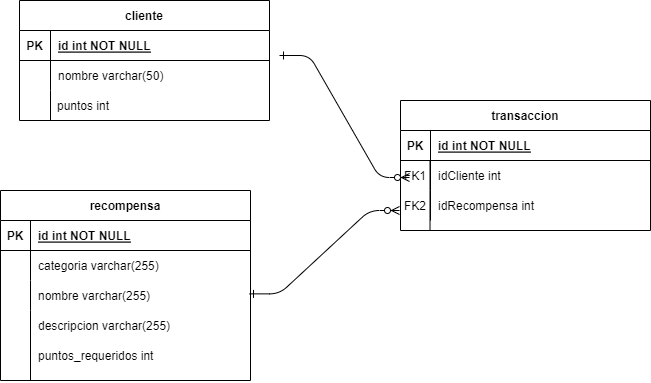

The diagram above was exported from draw.io. Its source (the exported page's mxGraphModel, read from the mxfile embedded in the PNG):
<mxGraphModel dx="1173" dy="568" grid="1" gridSize="10" guides="1" tooltips="1" connect="1" arrows="1" fold="1" page="1" pageScale="1" pageWidth="827" pageHeight="1169" math="0" shadow="0">
  <root>
    <mxCell id="0" />
    <mxCell id="1" parent="0" />
    <mxCell id="skcnrAMbqsUVoOKc15oO-1" value="" style="edgeStyle=entityRelationEdgeStyle;endArrow=ERzeroToMany;startArrow=ERone;endFill=1;startFill=0;entryX=0;entryY=0.5;entryDx=0;entryDy=0;" parent="1" edge="1">
      <mxGeometry width="100" height="100" relative="1" as="geometry">
        <mxPoint x="339" y="373.37" as="sourcePoint" />
        <mxPoint x="489" y="290" as="targetPoint" />
      </mxGeometry>
    </mxCell>
    <mxCell id="skcnrAMbqsUVoOKc15oO-3" value="recompensa" style="shape=table;startSize=30;container=1;collapsible=1;childLayout=tableLayout;fixedRows=1;rowLines=0;fontStyle=1;align=center;resizeLast=1;" parent="1" vertex="1">
      <mxGeometry x="90" y="270" width="250" height="190" as="geometry" />
    </mxCell>
    <mxCell id="skcnrAMbqsUVoOKc15oO-4" value="" style="shape=partialRectangle;collapsible=0;dropTarget=0;pointerEvents=0;fillColor=none;points=[[0,0.5],[1,0.5]];portConstraint=eastwest;top=0;left=0;right=0;bottom=1;" parent="skcnrAMbqsUVoOKc15oO-3" vertex="1">
      <mxGeometry y="30" width="250" height="30" as="geometry" />
    </mxCell>
    <mxCell id="skcnrAMbqsUVoOKc15oO-5" value="PK" style="shape=partialRectangle;overflow=hidden;connectable=0;fillColor=none;top=0;left=0;bottom=0;right=0;fontStyle=1;" parent="skcnrAMbqsUVoOKc15oO-4" vertex="1">
      <mxGeometry width="30" height="30" as="geometry">
        <mxRectangle width="30" height="30" as="alternateBounds" />
      </mxGeometry>
    </mxCell>
    <mxCell id="skcnrAMbqsUVoOKc15oO-6" value="id int NOT NULL" style="shape=partialRectangle;overflow=hidden;connectable=0;fillColor=none;top=0;left=0;bottom=0;right=0;align=left;spacingLeft=6;fontStyle=5;" parent="skcnrAMbqsUVoOKc15oO-4" vertex="1">
      <mxGeometry x="30" width="220" height="30" as="geometry">
        <mxRectangle width="220" height="30" as="alternateBounds" />
      </mxGeometry>
    </mxCell>
    <mxCell id="skcnrAMbqsUVoOKc15oO-7" value="" style="shape=partialRectangle;collapsible=0;dropTarget=0;pointerEvents=0;fillColor=none;points=[[0,0.5],[1,0.5]];portConstraint=eastwest;top=0;left=0;right=0;bottom=0;" parent="skcnrAMbqsUVoOKc15oO-3" vertex="1">
      <mxGeometry y="60" width="250" height="30" as="geometry" />
    </mxCell>
    <mxCell id="skcnrAMbqsUVoOKc15oO-8" value="" style="shape=partialRectangle;overflow=hidden;connectable=0;fillColor=none;top=0;left=0;bottom=0;right=0;" parent="skcnrAMbqsUVoOKc15oO-7" vertex="1">
      <mxGeometry width="30" height="30" as="geometry">
        <mxRectangle width="30" height="30" as="alternateBounds" />
      </mxGeometry>
    </mxCell>
    <mxCell id="skcnrAMbqsUVoOKc15oO-9" value="categoria varchar(255)" style="shape=partialRectangle;overflow=hidden;connectable=0;fillColor=none;top=0;left=0;bottom=0;right=0;align=left;spacingLeft=6;" parent="skcnrAMbqsUVoOKc15oO-7" vertex="1">
      <mxGeometry x="30" width="220" height="30" as="geometry">
        <mxRectangle width="220" height="30" as="alternateBounds" />
      </mxGeometry>
    </mxCell>
    <mxCell id="skcnrAMbqsUVoOKc15oO-10" value="" style="shape=partialRectangle;collapsible=0;dropTarget=0;pointerEvents=0;fillColor=none;points=[[0,0.5],[1,0.5]];portConstraint=eastwest;top=0;left=0;right=0;bottom=0;" parent="skcnrAMbqsUVoOKc15oO-3" vertex="1">
      <mxGeometry y="90" width="250" height="30" as="geometry" />
    </mxCell>
    <mxCell id="skcnrAMbqsUVoOKc15oO-11" value="" style="shape=partialRectangle;overflow=hidden;connectable=0;fillColor=none;top=0;left=0;bottom=0;right=0;" parent="skcnrAMbqsUVoOKc15oO-10" vertex="1">
      <mxGeometry width="30" height="30" as="geometry">
        <mxRectangle width="30" height="30" as="alternateBounds" />
      </mxGeometry>
    </mxCell>
    <mxCell id="skcnrAMbqsUVoOKc15oO-12" value="" style="shape=partialRectangle;overflow=hidden;connectable=0;fillColor=none;top=0;left=0;bottom=0;right=0;align=left;spacingLeft=6;" parent="skcnrAMbqsUVoOKc15oO-10" vertex="1">
      <mxGeometry x="30" width="220" height="30" as="geometry">
        <mxRectangle width="220" height="30" as="alternateBounds" />
      </mxGeometry>
    </mxCell>
    <mxCell id="skcnrAMbqsUVoOKc15oO-13" value="transaccion" style="shape=table;startSize=30;container=1;collapsible=1;childLayout=tableLayout;fixedRows=1;rowLines=0;fontStyle=1;align=center;resizeLast=1;" parent="1" vertex="1">
      <mxGeometry x="490" y="180" width="250" height="130" as="geometry" />
    </mxCell>
    <mxCell id="skcnrAMbqsUVoOKc15oO-14" value="" style="shape=partialRectangle;collapsible=0;dropTarget=0;pointerEvents=0;fillColor=none;points=[[0,0.5],[1,0.5]];portConstraint=eastwest;top=0;left=0;right=0;bottom=1;" parent="skcnrAMbqsUVoOKc15oO-13" vertex="1">
      <mxGeometry y="30" width="250" height="30" as="geometry" />
    </mxCell>
    <mxCell id="skcnrAMbqsUVoOKc15oO-15" value="PK" style="shape=partialRectangle;overflow=hidden;connectable=0;fillColor=none;top=0;left=0;bottom=0;right=0;fontStyle=1;" parent="skcnrAMbqsUVoOKc15oO-14" vertex="1">
      <mxGeometry width="30" height="30" as="geometry">
        <mxRectangle width="30" height="30" as="alternateBounds" />
      </mxGeometry>
    </mxCell>
    <mxCell id="skcnrAMbqsUVoOKc15oO-16" value="id int NOT NULL" style="shape=partialRectangle;overflow=hidden;connectable=0;fillColor=none;top=0;left=0;bottom=0;right=0;align=left;spacingLeft=6;fontStyle=5;" parent="skcnrAMbqsUVoOKc15oO-14" vertex="1">
      <mxGeometry x="30" width="220" height="30" as="geometry">
        <mxRectangle width="220" height="30" as="alternateBounds" />
      </mxGeometry>
    </mxCell>
    <mxCell id="skcnrAMbqsUVoOKc15oO-17" value="" style="shape=partialRectangle;collapsible=0;dropTarget=0;pointerEvents=0;fillColor=none;points=[[0,0.5],[1,0.5]];portConstraint=eastwest;top=0;left=0;right=0;bottom=0;" parent="skcnrAMbqsUVoOKc15oO-13" vertex="1">
      <mxGeometry y="60" width="250" height="30" as="geometry" />
    </mxCell>
    <mxCell id="skcnrAMbqsUVoOKc15oO-18" value="FK1" style="shape=partialRectangle;overflow=hidden;connectable=0;fillColor=none;top=0;left=0;bottom=0;right=0;" parent="skcnrAMbqsUVoOKc15oO-17" vertex="1">
      <mxGeometry width="30" height="30" as="geometry">
        <mxRectangle width="30" height="30" as="alternateBounds" />
      </mxGeometry>
    </mxCell>
    <mxCell id="skcnrAMbqsUVoOKc15oO-19" value="idCliente int" style="shape=partialRectangle;overflow=hidden;connectable=0;fillColor=none;top=0;left=0;bottom=0;right=0;align=left;spacingLeft=6;" parent="skcnrAMbqsUVoOKc15oO-17" vertex="1">
      <mxGeometry x="30" width="220" height="30" as="geometry">
        <mxRectangle width="220" height="30" as="alternateBounds" />
      </mxGeometry>
    </mxCell>
    <mxCell id="skcnrAMbqsUVoOKc15oO-20" value="" style="shape=partialRectangle;collapsible=0;dropTarget=0;pointerEvents=0;fillColor=none;points=[[0,0.5],[1,0.5]];portConstraint=eastwest;top=0;left=0;right=0;bottom=0;" parent="skcnrAMbqsUVoOKc15oO-13" vertex="1">
      <mxGeometry y="90" width="250" height="30" as="geometry" />
    </mxCell>
    <mxCell id="skcnrAMbqsUVoOKc15oO-21" value="" style="shape=partialRectangle;overflow=hidden;connectable=0;fillColor=none;top=0;left=0;bottom=0;right=0;" parent="skcnrAMbqsUVoOKc15oO-20" vertex="1">
      <mxGeometry width="30" height="30" as="geometry">
        <mxRectangle width="30" height="30" as="alternateBounds" />
      </mxGeometry>
    </mxCell>
    <mxCell id="skcnrAMbqsUVoOKc15oO-22" value="idRecompensa int" style="shape=partialRectangle;overflow=hidden;connectable=0;fillColor=none;top=0;left=0;bottom=0;right=0;align=left;spacingLeft=6;" parent="skcnrAMbqsUVoOKc15oO-20" vertex="1">
      <mxGeometry x="30" width="220" height="30" as="geometry">
        <mxRectangle width="220" height="30" as="alternateBounds" />
      </mxGeometry>
    </mxCell>
    <mxCell id="skcnrAMbqsUVoOKc15oO-23" value="cliente" style="shape=table;startSize=30;container=1;collapsible=1;childLayout=tableLayout;fixedRows=1;rowLines=0;fontStyle=1;align=center;resizeLast=1;" parent="1" vertex="1">
      <mxGeometry x="109" y="80" width="250" height="120" as="geometry" />
    </mxCell>
    <mxCell id="skcnrAMbqsUVoOKc15oO-24" value="" style="shape=partialRectangle;collapsible=0;dropTarget=0;pointerEvents=0;fillColor=none;points=[[0,0.5],[1,0.5]];portConstraint=eastwest;top=0;left=0;right=0;bottom=1;" parent="skcnrAMbqsUVoOKc15oO-23" vertex="1">
      <mxGeometry y="30" width="250" height="30" as="geometry" />
    </mxCell>
    <mxCell id="skcnrAMbqsUVoOKc15oO-25" value="PK" style="shape=partialRectangle;overflow=hidden;connectable=0;fillColor=none;top=0;left=0;bottom=0;right=0;fontStyle=1;" parent="skcnrAMbqsUVoOKc15oO-24" vertex="1">
      <mxGeometry width="31" height="30" as="geometry">
        <mxRectangle width="31" height="30" as="alternateBounds" />
      </mxGeometry>
    </mxCell>
    <mxCell id="skcnrAMbqsUVoOKc15oO-26" value="id int NOT NULL" style="shape=partialRectangle;overflow=hidden;connectable=0;fillColor=none;top=0;left=0;bottom=0;right=0;align=left;spacingLeft=6;fontStyle=5;" parent="skcnrAMbqsUVoOKc15oO-24" vertex="1">
      <mxGeometry x="31" width="219" height="30" as="geometry">
        <mxRectangle width="219" height="30" as="alternateBounds" />
      </mxGeometry>
    </mxCell>
    <mxCell id="skcnrAMbqsUVoOKc15oO-27" value="" style="shape=partialRectangle;collapsible=0;dropTarget=0;pointerEvents=0;fillColor=none;points=[[0,0.5],[1,0.5]];portConstraint=eastwest;top=0;left=0;right=0;bottom=0;" parent="skcnrAMbqsUVoOKc15oO-23" vertex="1">
      <mxGeometry y="60" width="250" height="30" as="geometry" />
    </mxCell>
    <mxCell id="skcnrAMbqsUVoOKc15oO-28" value="" style="shape=partialRectangle;overflow=hidden;connectable=0;fillColor=none;top=0;left=0;bottom=0;right=0;" parent="skcnrAMbqsUVoOKc15oO-27" vertex="1">
      <mxGeometry width="31" height="30" as="geometry">
        <mxRectangle width="31" height="30" as="alternateBounds" />
      </mxGeometry>
    </mxCell>
    <mxCell id="skcnrAMbqsUVoOKc15oO-29" value="nombre varchar(50)" style="shape=partialRectangle;overflow=hidden;connectable=0;fillColor=none;top=0;left=0;bottom=0;right=0;align=left;spacingLeft=6;" parent="skcnrAMbqsUVoOKc15oO-27" vertex="1">
      <mxGeometry x="31" width="219" height="30" as="geometry">
        <mxRectangle width="219" height="30" as="alternateBounds" />
      </mxGeometry>
    </mxCell>
    <mxCell id="skcnrAMbqsUVoOKc15oO-30" value="puntos int" style="shape=partialRectangle;overflow=hidden;connectable=0;fillColor=none;top=0;left=0;bottom=0;right=0;align=left;spacingLeft=6;" parent="1" vertex="1">
      <mxGeometry x="139" y="170" width="220" height="30" as="geometry">
        <mxRectangle width="220" height="30" as="alternateBounds" />
      </mxGeometry>
    </mxCell>
    <mxCell id="skcnrAMbqsUVoOKc15oO-31" value="nombre varchar(255)" style="shape=partialRectangle;overflow=hidden;connectable=0;fillColor=none;top=0;left=0;bottom=0;right=0;align=left;spacingLeft=6;" parent="1" vertex="1">
      <mxGeometry x="120" y="360" width="220" height="30" as="geometry">
        <mxRectangle width="220" height="30" as="alternateBounds" />
      </mxGeometry>
    </mxCell>
    <mxCell id="skcnrAMbqsUVoOKc15oO-32" value="descripcion varchar(255)" style="shape=partialRectangle;overflow=hidden;connectable=0;fillColor=none;top=0;left=0;bottom=0;right=0;align=left;spacingLeft=6;" parent="1" vertex="1">
      <mxGeometry x="120" y="390" width="220" height="30" as="geometry">
        <mxRectangle width="220" height="30" as="alternateBounds" />
      </mxGeometry>
    </mxCell>
    <mxCell id="skcnrAMbqsUVoOKc15oO-33" value="puntos_requeridos int" style="shape=partialRectangle;overflow=hidden;connectable=0;fillColor=none;top=0;left=0;bottom=0;right=0;align=left;spacingLeft=6;" parent="1" vertex="1">
      <mxGeometry x="120" y="420" width="220" height="30" as="geometry">
        <mxRectangle width="220" height="30" as="alternateBounds" />
      </mxGeometry>
    </mxCell>
    <mxCell id="skcnrAMbqsUVoOKc15oO-34" value="FK2" style="shape=partialRectangle;overflow=hidden;connectable=0;fillColor=none;top=0;left=0;bottom=0;right=0;" parent="1" vertex="1">
      <mxGeometry x="490" y="270" width="30" height="30" as="geometry">
        <mxRectangle width="30" height="30" as="alternateBounds" />
      </mxGeometry>
    </mxCell>
    <mxCell id="skcnrAMbqsUVoOKc15oO-35" value="" style="endArrow=none;html=1;rounded=0;" parent="1" edge="1">
      <mxGeometry width="50" height="50" relative="1" as="geometry">
        <mxPoint x="140" y="200" as="sourcePoint" />
        <mxPoint x="140" y="170" as="targetPoint" />
      </mxGeometry>
    </mxCell>
    <mxCell id="skcnrAMbqsUVoOKc15oO-36" value="" style="endArrow=none;html=1;rounded=0;" parent="1" edge="1">
      <mxGeometry width="50" height="50" relative="1" as="geometry">
        <mxPoint x="120" y="460" as="sourcePoint" />
        <mxPoint x="120" y="390" as="targetPoint" />
      </mxGeometry>
    </mxCell>
    <mxCell id="skcnrAMbqsUVoOKc15oO-37" value="" style="endArrow=none;html=1;rounded=0;" parent="1" edge="1">
      <mxGeometry width="50" height="50" relative="1" as="geometry">
        <mxPoint x="519.52" y="310" as="sourcePoint" />
        <mxPoint x="519.52" y="240" as="targetPoint" />
      </mxGeometry>
    </mxCell>
    <mxCell id="QIWfg9IQSBJl6cTL7BX5-1" value="" style="edgeStyle=entityRelationEdgeStyle;endArrow=ERzeroToMany;startArrow=ERone;endFill=1;startFill=0;entryX=-0.004;entryY=0.221;entryDx=0;entryDy=0;entryPerimeter=0;" parent="1" edge="1">
      <mxGeometry width="100" height="100" relative="1" as="geometry">
        <mxPoint x="369" y="135" as="sourcePoint" />
        <mxPoint x="499" y="257" as="targetPoint" />
      </mxGeometry>
    </mxCell>
  </root>
</mxGraphModel>